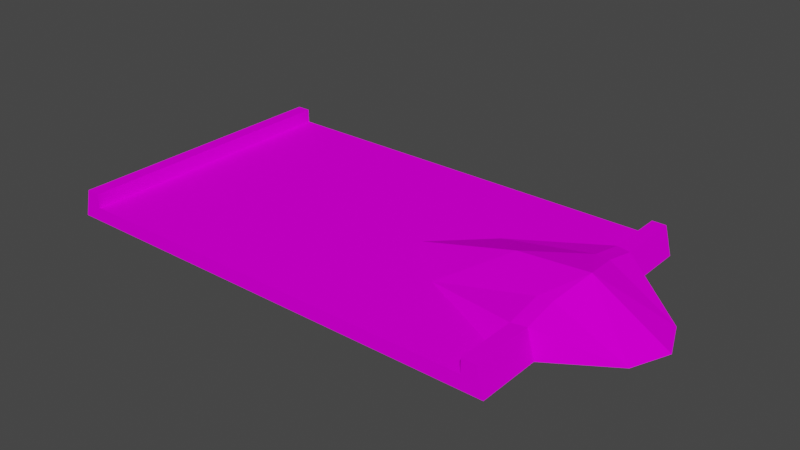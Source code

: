 # Source: dune2.blend  (saved by Blender 3.3.6; exported with 4.5.12 LTS)
import bpy
from mathutils import Matrix  # noqa: F401  (used for matrix-valued properties, if any)

bpy.ops.wm.read_factory_settings(use_empty=True)
scene = bpy.context.scene
scene.name = 'Scene'

# ---- collections
col_collection = bpy.data.collections.new('Collection'); scene.collection.children.link(col_collection)

# ---- images (referenced by path relative to the original .blend; pixels are not part of the script)
import os
ASSET_DIR = os.environ.get("B2B_ASSET_DIR", "")  # directory of the original .blend (textures are referenced by path, not embedded)
HERE = os.path.dirname(os.path.abspath(__file__))  # packed textures are extracted next to this script under _unpacked/

def load_image(name, relpath, width, height, colorspace="sRGB"):
    """Load a texture the original file referenced (path relative to the .blend, or extracted next to this script)."""
    p = next((c for c in (os.path.join(HERE, relpath), os.path.join(ASSET_DIR, relpath)) if relpath and os.path.exists(c)), "")
    if p:
        img = bpy.data.images.load(p, check_existing=True)
        img.name = name
    else:  # same state as the original file: an image datablock whose file is absent (Cycles renders it pink)
        img = bpy.data.images.new(name, width, height)
        img.source = "FILE"
        img.filepath = "//" + (relpath or name)
    img.colorspace_settings.name = colorspace
    return img
img_trackset00_trk_startline_jpg_012 = load_image('trackset00_trk_startline.jpg.012', 'trackset00_trk_startline.jpg', 1024, 1024, 'sRGB')
img_trackset00_trk_sidewall_grass_jpg_010 = load_image('trackset00_trk_sidewall_grass.jpg.010', 'trackset00_trk_sidewall_grass.jpg', 1024, 1024, 'sRGB')
img_trackset00_trk_s2_grasspatch_jpg_009 = load_image('trackset00_trk_s2_grasspatch.jpg.009', 'trackset00_trk_s2_grasspatch.jpg', 1024, 1024, 'sRGB')

# ---- materials (node trees are filled in below, after node groups)
mat_trackset00_trk_startline = bpy.data.materials.new('trackset00_trk_startline')
mat_trackset00_trk_startline.alpha_threshold = 0.0
mat_trackset00_trk_startline.use_transparent_shadow = False
mat_trackset00_trk_startline.diffuse_color = (1.0, 1.0, 1.0, 1.0)
mat_trackset00_trk_startline.roughness = 0.5
mat_trackset00_trk_sidewall_grass = bpy.data.materials.new('trackset00_trk_sidewall_grass')
mat_trackset00_trk_sidewall_grass.alpha_threshold = 0.0
mat_trackset00_trk_sidewall_grass.use_transparent_shadow = False
mat_trackset00_trk_sidewall_grass.diffuse_color = (1.0, 1.0, 1.0, 1.0)
mat_trackset00_trk_sidewall_grass.roughness = 0.5
mat_trackset00_trk_s2_grasspatch = bpy.data.materials.new('trackset00_trk_s2_grasspatch')
mat_trackset00_trk_s2_grasspatch.alpha_threshold = 0.0
mat_trackset00_trk_s2_grasspatch.use_transparent_shadow = False
mat_trackset00_trk_s2_grasspatch.diffuse_color = (1.0, 1.0, 1.0, 1.0)
mat_trackset00_trk_s2_grasspatch.roughness = 0.5

# ---- material node trees
mat_trackset00_trk_startline.use_nodes = True; mat_trackset00_trk_startline.node_tree.nodes.clear()
_N = mat_trackset00_trk_startline.node_tree.nodes; _L = mat_trackset00_trk_startline.node_tree.links
n0 = _N.new('ShaderNodeBsdfDiffuse'); n0.name = 'Diffuse BSDF'; n0.location = (0, 0)
n1 = _N.new('ShaderNodeTexImage'); n1.name = 'Image Texture'; n1.location = (0, 0)
n1.image = img_trackset00_trk_startline_jpg_012
n2 = _N.new('ShaderNodeOutputMaterial'); n2.name = 'Material Output'; n2.location = (0, 0)
_L.new(n0.outputs[0], n2.inputs[0])
_L.new(n1.outputs[0], n0.inputs[0])
n2.is_active_output = True
mat_trackset00_trk_sidewall_grass.use_nodes = True; mat_trackset00_trk_sidewall_grass.node_tree.nodes.clear()
_N = mat_trackset00_trk_sidewall_grass.node_tree.nodes; _L = mat_trackset00_trk_sidewall_grass.node_tree.links
n0 = _N.new('ShaderNodeBsdfDiffuse'); n0.name = 'Diffuse BSDF'; n0.location = (0, 0)
n1 = _N.new('ShaderNodeTexImage'); n1.name = 'Image Texture'; n1.location = (0, 0)
n1.image = img_trackset00_trk_sidewall_grass_jpg_010
n2 = _N.new('ShaderNodeOutputMaterial'); n2.name = 'Material Output'; n2.location = (0, 0)
_L.new(n0.outputs[0], n2.inputs[0])
_L.new(n1.outputs[0], n0.inputs[0])
n2.is_active_output = True
mat_trackset00_trk_s2_grasspatch.use_nodes = True; mat_trackset00_trk_s2_grasspatch.node_tree.nodes.clear()
_N = mat_trackset00_trk_s2_grasspatch.node_tree.nodes; _L = mat_trackset00_trk_s2_grasspatch.node_tree.links
n0 = _N.new('ShaderNodeBsdfDiffuse'); n0.name = 'Diffuse BSDF'; n0.location = (0, 0)
n1 = _N.new('ShaderNodeTexImage'); n1.name = 'Image Texture'; n1.location = (0, 0)
n1.image = img_trackset00_trk_s2_grasspatch_jpg_009
n2 = _N.new('ShaderNodeOutputMaterial'); n2.name = 'Material Output'; n2.location = (0, 0)
_L.new(n0.outputs[0], n2.inputs[0])
_L.new(n1.outputs[0], n0.inputs[0])
n2.is_active_output = True

# ---- world
world_world = bpy.data.worlds.new('World'); scene.world = world_world
world_world.use_nodes = True; world_world.node_tree.nodes.clear()
_N = world_world.node_tree.nodes; _L = world_world.node_tree.links
n0 = _N.new('ShaderNodeOutputWorld'); n0.name = 'World Output'; n0.location = (300, 300)
n1 = _N.new('ShaderNodeBackground'); n1.name = 'Background'; n1.location = (10, 300)
n1.inputs[0].default_value = (0.05088, 0.05088, 0.05088, 1.0)
_L.new(n1.outputs[0], n0.inputs[0])
n0.is_active_output = True
world_world.color = (0.05088, 0.05088, 0.05088)
world_world.use_sun_shadow = False
world_world.sun_shadow_jitter_overblur = 0.0

# ---- meshes
me_track17_pmd0_mesh_002 = bpy.data.meshes.new('TRACK17.PMD0.mesh.002')
me_track17_pmd0_mesh_002.from_pydata([(-16.82, -10.0, 2.0), (15.18, -10.0, 2.0), (14.18, -10.0, 1.0), (-17.32, -10.0, 0.0), (-15.82, 6.676e-06, 1.0), (-15.82, -10.0, 1.0), (-15.82, -10.0, 2.0), (-15.82, 6.676e-06, 2.0), (-16.82, 6.676e-06, 2.0), (-17.32, 6.676e-06, 0.0), (14.18, -10.0, 2.0), (14.18, -5.634, 2.0), (15.18, -5.437, 2.0), (-15.82, 10.0, 1.0), (15.68, 5.401, 0.0), (15.18, 5.437, 2.0), (15.18, 10.0, 2.0), (14.18, -7.057, 1.0), (15.68, -5.401, 0.0), (15.68, -10.0, 0.0), (-17.32, 10.0, 0.0), (14.18, 5.634, 2.0), (14.18, 7.057, 1.0), (15.18, 3.008, 2.489), (15.74, 3.815e-06, 3.151), (14.18, 3.132, 2.484), (19.91, 2.677, 0.0), (21.01, 3.815e-06, 0.0), (10.68, 4.768e-06, 2.804), (14.18, -3.132, 2.484), (7.195, -3.519, 1.0), (15.18, -3.008, 2.489), (-0.4517, 5.722e-06, 1.0), (19.91, -2.677, 0.0), (7.195, 3.519, 1.0), (3.614, 4.768e-06, 1.0), (-16.82, 10.0, 2.0), (-15.82, 10.0, 2.0), (15.68, 10.0, 0.0), (14.18, 10.0, 2.0), (14.18, 10.0, 1.0)], [], [(4, 7, 6, 5), (37, 36, 8, 7), (8, 9, 3, 0), (10, 1, 12, 11), (13, 37, 7, 4), (7, 8, 0, 6), (38, 16, 15, 14), (2, 10, 11, 17), (1, 19, 18, 12), (36, 20, 9, 8), (39, 40, 22, 21), (16, 39, 21, 15), (23, 25, 24), (26, 24, 27), (15, 21, 25, 23), (26, 23, 24), (28, 30, 29), (24, 25, 28), (29, 31, 24), (11, 12, 31, 29), (5, 2, 17, 30, 32, 4), (12, 33, 31), (40, 13, 4, 32, 34, 22), (17, 11, 30), (31, 33, 24), (34, 32, 35), (29, 24, 28), (34, 25, 21), (24, 33, 27), (35, 30, 28), (32, 30, 35), (29, 30, 11), (12, 18, 33), (14, 15, 26), (26, 15, 23), (34, 35, 28), (21, 22, 34), (34, 28, 25), (18, 19, 3, 20, 38, 14), (33, 18, 14, 26, 27)])
me_track17_pmd0_mesh_002.polygons.foreach_set('material_index', [1, 1, 1, 1, 1, 1, 1, 1, 1, 1, 1, 1, 2, 2, 2, 2, 2, 2, 2, 2, 2, 2, 2, 2, 2, 2, 2, 2, 2, 2, 2, 2, 2, 2, 2, 2, 2, 2, 2, 2])
_uv = me_track17_pmd0_mesh_002.uv_layers.new(name='UVMap')
_uv.uv.foreach_set('vector', [0.0, 0.5, 0.25, 0.5, 0.25, 1.0, 0.0, 1.0, 0.5, 0.0, 0.25, 0.0, 0.25, 0.5, 0.5, 0.5, 0.5, 0.5, 0.75, 0.5, 0.75, 1.0, 0.5, 1.0, 0.875, 0.0, 0.9892, 0.0, 0.9892, 0.5, 0.875, 0.5, 0.0, 0.0, 0.25, 0.0, 0.25, 0.5, 0.0, 0.5, 0.5, 0.5, 0.25, 0.5, 0.25, 1.0, 0.5, 1.0, 0.7635, 0.0, 0.875, 0.0, 0.875, 0.5, 0.7635, 0.5, 0.7635, 0.0, 0.875, 0.0, 0.875, 0.5, 0.7635, 0.338, 0.875, 0.0, 0.7635, 0.0, 0.7635, 0.5, 0.875, 0.5, 0.5, 0.0, 0.75, 0.0, 0.75, 0.5, 0.5, 0.5, 0.875, 0.0, 0.7635, 0.0, 0.7635, 0.338, 0.875, 0.5, 0.9892, 0.0, 0.875, 0.0, 0.875, 0.5, 0.9892, 0.5, 0.9461, 0.2831, 0.9813, 0.3114, 0.9848, 0.00765, 0.657, 0.2783, 0.9848, 0.00765, 0.8367, 0.301, 0.9479, 0.536, 0.9887, 0.5575, 0.9811, 0.3114, 0.9479, 0.297, 0.657, 0.2783, 0.9591, 0.3065, 0.9709, 0.00521, 0.8777, 0.00765, 0.7628, 0.3539, 0.9813, 0.3114, 0.9848, 0.00765, 0.9813, 0.3114, 0.8777, 0.00765, 0.9813, 0.3114, 0.9461, 0.2831, 0.9848, 0.00765, 0.9887, 0.5575, 0.9479, 0.536, 0.9479, 0.297, 0.9811, 0.3114, 0.003808, 0.9915, 0.9911, 0.9915, 0.9911, 0.7019, 0.7628, 0.3539, 0.5107, 0.00765, 0.003808, 0.00765, 0.9709, 0.00521, 0.657, 0.2783, 0.9591, 0.3065, 0.9911, 0.9915, 0.003808, 0.9915, 0.003808, 0.00765, 0.5107, 0.00765, 0.7628, 0.3539, 0.9911, 0.7019, 0.993, 0.7019, 0.9863, 0.5575, 0.7628, 0.3539, 0.9591, 0.3065, 0.657, 0.2783, 0.9709, 0.00521, 0.7628, 0.3539, 0.5107, 0.00765, 0.6448, 0.00765, 0.9813, 0.3114, 0.9848, 0.00765, 0.8777, 0.00765, 0.7628, 0.3539, 0.9813, 0.3114, 0.9863, 0.5575, 0.9848, 0.00765, 0.657, 0.2783, 0.8367, 0.301, 0.6448, 0.00765, 0.7628, 0.3539, 0.8777, 0.00765, 0.5107, 0.00765, 0.7628, 0.3539, 0.6448, 0.00765, 0.9813, 0.3114, 0.7628, 0.3539, 0.9863, 0.5575, 0.9848, 0.00765, 0.9841, 0.301, 0.657, 0.2783, 0.9841, 0.301, 0.9848, 0.00765, 0.657, 0.2783, 0.657, 0.2783, 0.9709, 0.00521, 0.9591, 0.3065, 0.7628, 0.3539, 0.6448, 0.00765, 0.8777, 0.00765, 0.9863, 0.5575, 0.993, 0.7019, 0.7628, 0.3539, 0.7628, 0.3539, 0.8777, 0.00765, 0.9813, 0.3114, 0.3411, 0.5, 0.3411, 0.5533, 0.3425, 0.4467, 0.4224, 0.5533, 0.3411, 0.5533, 0.3411, 0.5, 0.657, 0.2783, 0.7635, 0.5, 0.9841, 0.301, 0.657, 0.2783, 0.8367, 0.301])
me_track17_pmd0_mesh_002.materials.append(mat_trackset00_trk_startline)
me_track17_pmd0_mesh_002.materials.append(mat_trackset00_trk_sidewall_grass)
me_track17_pmd0_mesh_002.materials.append(mat_trackset00_trk_s2_grasspatch)
me_track17_pmd0_mesh_002.use_remesh_preserve_volume = False
me_track17_pmd0_mesh_002.use_remesh_preserve_attributes = False
me_track17_pmd0_mesh_002.use_mirror_vertex_groups = False
me_track17_pmd0_mesh_002.update()
me_track17_pmd0_mesh_001 = bpy.data.meshes.new('TRACK17.PMD0.mesh.001')
me_track17_pmd0_mesh_001.from_pydata([(-15.82, 10.0, 1.0), (15.18, 10.0, 2.0), (-17.32, 10.0, 0.0), (-16.82, 10.0, 2.0), (-15.82, 10.0, 2.0), (15.68, 10.0, 0.0), (14.18, 10.0, 2.0), (14.18, 10.0, 1.0)], [], [(7, 6, 1, 5), (2, 3, 4, 0), (2, 0, 7, 5)])
_uv = me_track17_pmd0_mesh_001.uv_layers.new(name='UVMap')
_uv.uv.foreach_set('vector', [0.4516, 0.3227, 0.4602, 0.3726, 0.4858, 0.3731, 0.4943, 0.2704, 0.4943, 0.2704, 0.4858, 0.3731, 0.4602, 0.3726, 0.4516, 0.3227, 0.4697, 0.2715, 0.4507, 0.3349, 0.04274, 0.3351, 0.02285, 0.2716])
me_track17_pmd0_mesh_001.materials.append(mat_trackset00_trk_startline)
me_track17_pmd0_mesh_001.materials.append(mat_trackset00_trk_sidewall_grass)
me_track17_pmd0_mesh_001.materials.append(mat_trackset00_trk_s2_grasspatch)
me_track17_pmd0_mesh_001.use_remesh_preserve_volume = False
me_track17_pmd0_mesh_001.use_remesh_preserve_attributes = False
me_track17_pmd0_mesh_001.use_mirror_vertex_groups = False
me_track17_pmd0_mesh_001.update()
me_track17_pmd0_mesh_003 = bpy.data.meshes.new('TRACK17.PMD0.mesh.003')
me_track17_pmd0_mesh_003.from_pydata([(-16.82, -10.0, 2.0), (15.18, -10.0, 2.0), (14.18, -10.0, 1.0), (-17.32, -10.0, 0.0), (-15.82, -10.0, 1.0), (-15.82, -10.0, 2.0), (14.18, -10.0, 2.0), (15.68, -10.0, 0.0)], [], [(2, 7, 1, 6), (3, 4, 5, 0), (3, 7, 2, 4)])
_uv = me_track17_pmd0_mesh_003.uv_layers.new(name='UVMap')
_uv.uv.foreach_set('vector', [0.4516, 0.3227, 0.4943, 0.2704, 0.4858, 0.3731, 0.4602, 0.3726, 0.4943, 0.2704, 0.4516, 0.3227, 0.4602, 0.3726, 0.4858, 0.3731, 0.4697, 0.2715, 0.02285, 0.2716, 0.04274, 0.3351, 0.4507, 0.3349])
me_track17_pmd0_mesh_003.materials.append(mat_trackset00_trk_startline)
me_track17_pmd0_mesh_003.materials.append(mat_trackset00_trk_sidewall_grass)
me_track17_pmd0_mesh_003.materials.append(mat_trackset00_trk_s2_grasspatch)
me_track17_pmd0_mesh_003.use_remesh_preserve_volume = False
me_track17_pmd0_mesh_003.use_remesh_preserve_attributes = False
me_track17_pmd0_mesh_003.use_mirror_vertex_groups = False
me_track17_pmd0_mesh_003.update()

# ---- objects
ob_main = bpy.data.objects.new('main', me_track17_pmd0_mesh_002)
ob_z = bpy.data.objects.new('z', None)
ob_z2 = bpy.data.objects.new('z2', None)
ob_empty_002 = bpy.data.objects.new('Empty.002', None)
ob_empty_003 = bpy.data.objects.new('Empty.003', None)
ob_empty_004 = bpy.data.objects.new('Empty.004', None)
ob_empty_005 = bpy.data.objects.new('Empty.005', None)
ob_empty_006 = bpy.data.objects.new('Empty.006', None)
ob_empty_007 = bpy.data.objects.new('Empty.007', None)
ob_endb = bpy.data.objects.new('endB', me_track17_pmd0_mesh_001)
ob_enda = bpy.data.objects.new('endA', me_track17_pmd0_mesh_003)

# ---- transforms, parenting, visibility, modifiers, constraints
ob_main.location = (0.0, 0.0, 0.0)
ob_main.lineart.crease_threshold = 0.0
ob_z.location = (-0.8247, -10.0, 0.0)
ob_z2.location = (-0.8246, 10.0, 0.0)
ob_empty_002.parent = ob_empty_006
ob_empty_002.location = (-15.82, -9.54, 1.0)
ob_empty_003.parent = ob_empty_006
ob_empty_003.location = (-15.82, 9.564, 1.0)
ob_empty_004.parent = ob_empty_007
ob_empty_004.location = (14.18, -9.771, 1.0)
ob_empty_005.parent = ob_empty_007
ob_empty_005.location = (14.18, 9.654, 1.0)
ob_empty_006.parent = ob_z
ob_empty_006.matrix_parent_inverse = Matrix(((1.0, -0.0, 0.0, 0.8247), (-0.0, 1.0, -0.0, 10.0), (-0.0, 0.0, 1.0, -0.0), (-0.0, 0.0, -0.0, 1.0)))
ob_empty_006.location = (0.0, 0.0, 0.0)
ob_empty_007.parent = ob_z
ob_empty_007.matrix_parent_inverse = Matrix(((1.0, -0.0, 0.0, 0.8247), (-0.0, 1.0, -0.0, 10.0), (-0.0, 0.0, 1.0, -0.0), (-0.0, 0.0, -0.0, 1.0)))
ob_empty_007.location = (0.0, 0.0, 0.0)
ob_endb.parent = ob_main
ob_endb.location = (0.0, 0.0, 0.0)
ob_endb.lineart.crease_threshold = 0.0
ob_enda.parent = ob_main
ob_enda.location = (0.0, 0.0, 0.0)
ob_enda.lineart.crease_threshold = 0.0

# ---- collection membership
col_collection.objects.link(ob_main)
col_collection.objects.link(ob_z)
col_collection.objects.link(ob_z2)
col_collection.objects.link(ob_empty_002)
col_collection.objects.link(ob_empty_003)
col_collection.objects.link(ob_empty_004)
col_collection.objects.link(ob_empty_005)
col_collection.objects.link(ob_empty_006)
col_collection.objects.link(ob_empty_007)
col_collection.objects.link(ob_endb)
col_collection.objects.link(ob_enda)

# ---- scene / render settings (as saved in the file)
scene.frame_start = 1; scene.frame_end = 250; scene.frame_set(1)
scene.render.engine = 'BLENDER_EEVEE_NEXT'
scene.cycles.sampling_pattern = 'TABULATED_SOBOL'
scene.cycles.use_light_tree = False
scene.view_settings.view_transform = 'Filmic'
bpy.context.view_layer.update()

# ---- added for rendering (the .blend has no active camera and no usable light): camera, sun
cam_auto = bpy.data.cameras.new('AutoCamera')
cam_auto.lens = 50.0
cam_auto.sensor_width = 36.0
cam_auto.clip_end = 1000.0
ob_auto_camera = bpy.data.objects.new('AutoCamera', cam_auto)
scene.collection.objects.link(ob_auto_camera)
ob_auto_camera.location = (41.9541, -48.1336, 33.6645)
ob_auto_camera.rotation_euler = (1.09748, -7.21219e-08, 0.694738)
scene.camera = ob_auto_camera
light_auto_sun = bpy.data.lights.new('AutoSun', 'SUN')
light_auto_sun.energy = 3.0
light_auto_sun.angle = 0.0523599
ob_auto_sun = bpy.data.objects.new('AutoSun', light_auto_sun)
scene.collection.objects.link(ob_auto_sun)
ob_auto_sun.rotation_euler = (0.872665, 0.174533, 0.523599)
bpy.context.view_layer.update()

